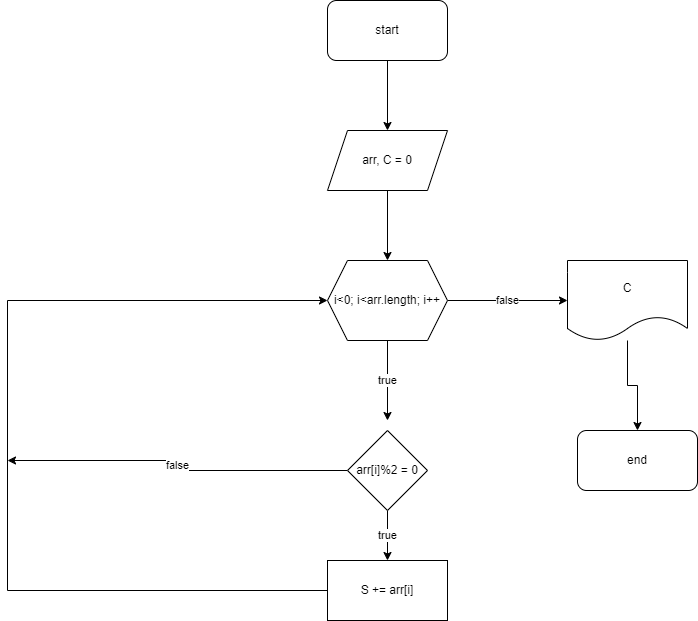

The diagram above was exported from draw.io. Its source (the exported page's mxGraphModel, read from the mxfile embedded in the PNG):
<mxGraphModel dx="1038" dy="513" grid="1" gridSize="10" guides="1" tooltips="1" connect="1" arrows="1" fold="1" page="1" pageScale="1" pageWidth="850" pageHeight="1100" math="0" shadow="0">
  <root>
    <mxCell id="0" />
    <mxCell id="1" parent="0" />
    <mxCell id="ZAHA9QfrgythSnxBr52X-9" style="edgeStyle=orthogonalEdgeStyle;rounded=0;orthogonalLoop=1;jettySize=auto;html=1;" edge="1" parent="1" source="ZAHA9QfrgythSnxBr52X-1" target="ZAHA9QfrgythSnxBr52X-5">
      <mxGeometry relative="1" as="geometry" />
    </mxCell>
    <mxCell id="ZAHA9QfrgythSnxBr52X-1" value="start" style="rounded=1;whiteSpace=wrap;html=1;" vertex="1" parent="1">
      <mxGeometry x="350" y="40" width="120" height="60" as="geometry" />
    </mxCell>
    <mxCell id="ZAHA9QfrgythSnxBr52X-2" value="end" style="rounded=1;whiteSpace=wrap;html=1;" vertex="1" parent="1">
      <mxGeometry x="600" y="470" width="120" height="60" as="geometry" />
    </mxCell>
    <mxCell id="ZAHA9QfrgythSnxBr52X-4" style="edgeStyle=orthogonalEdgeStyle;rounded=0;orthogonalLoop=1;jettySize=auto;html=1;" edge="1" parent="1" source="ZAHA9QfrgythSnxBr52X-3" target="ZAHA9QfrgythSnxBr52X-2">
      <mxGeometry relative="1" as="geometry" />
    </mxCell>
    <mxCell id="ZAHA9QfrgythSnxBr52X-3" value="C" style="shape=document;whiteSpace=wrap;html=1;boundedLbl=1;" vertex="1" parent="1">
      <mxGeometry x="590" y="300" width="120" height="80" as="geometry" />
    </mxCell>
    <mxCell id="ZAHA9QfrgythSnxBr52X-8" style="edgeStyle=orthogonalEdgeStyle;rounded=0;orthogonalLoop=1;jettySize=auto;html=1;entryX=0.5;entryY=0;entryDx=0;entryDy=0;" edge="1" parent="1" source="ZAHA9QfrgythSnxBr52X-5" target="ZAHA9QfrgythSnxBr52X-6">
      <mxGeometry relative="1" as="geometry" />
    </mxCell>
    <mxCell id="ZAHA9QfrgythSnxBr52X-5" value="arr, C = 0" style="shape=parallelogram;perimeter=parallelogramPerimeter;whiteSpace=wrap;html=1;fixedSize=1;" vertex="1" parent="1">
      <mxGeometry x="350" y="170" width="120" height="60" as="geometry" />
    </mxCell>
    <mxCell id="ZAHA9QfrgythSnxBr52X-7" value="false" style="edgeStyle=orthogonalEdgeStyle;rounded=0;orthogonalLoop=1;jettySize=auto;html=1;" edge="1" parent="1" source="ZAHA9QfrgythSnxBr52X-6" target="ZAHA9QfrgythSnxBr52X-3">
      <mxGeometry relative="1" as="geometry" />
    </mxCell>
    <mxCell id="ZAHA9QfrgythSnxBr52X-10" value="true" style="edgeStyle=orthogonalEdgeStyle;rounded=0;orthogonalLoop=1;jettySize=auto;html=1;" edge="1" parent="1" source="ZAHA9QfrgythSnxBr52X-6">
      <mxGeometry relative="1" as="geometry">
        <mxPoint x="410" y="460" as="targetPoint" />
      </mxGeometry>
    </mxCell>
    <mxCell id="ZAHA9QfrgythSnxBr52X-6" value="i&amp;lt;0; i&amp;lt;arr.length; i++" style="shape=hexagon;perimeter=hexagonPerimeter2;whiteSpace=wrap;html=1;fixedSize=1;" vertex="1" parent="1">
      <mxGeometry x="350" y="300" width="120" height="80" as="geometry" />
    </mxCell>
    <mxCell id="ZAHA9QfrgythSnxBr52X-13" value="true" style="edgeStyle=orthogonalEdgeStyle;rounded=0;orthogonalLoop=1;jettySize=auto;html=1;entryX=0.5;entryY=0;entryDx=0;entryDy=0;" edge="1" parent="1" source="ZAHA9QfrgythSnxBr52X-11" target="ZAHA9QfrgythSnxBr52X-12">
      <mxGeometry relative="1" as="geometry" />
    </mxCell>
    <mxCell id="ZAHA9QfrgythSnxBr52X-16" value="false" style="edgeStyle=orthogonalEdgeStyle;rounded=0;orthogonalLoop=1;jettySize=auto;html=1;" edge="1" parent="1" source="ZAHA9QfrgythSnxBr52X-11">
      <mxGeometry relative="1" as="geometry">
        <mxPoint x="30" y="500" as="targetPoint" />
      </mxGeometry>
    </mxCell>
    <mxCell id="ZAHA9QfrgythSnxBr52X-11" value="arr[i]%2 = 0" style="rhombus;whiteSpace=wrap;html=1;" vertex="1" parent="1">
      <mxGeometry x="370" y="470" width="80" height="80" as="geometry" />
    </mxCell>
    <mxCell id="ZAHA9QfrgythSnxBr52X-15" style="edgeStyle=orthogonalEdgeStyle;rounded=0;orthogonalLoop=1;jettySize=auto;html=1;entryX=0;entryY=0.5;entryDx=0;entryDy=0;" edge="1" parent="1" source="ZAHA9QfrgythSnxBr52X-12" target="ZAHA9QfrgythSnxBr52X-6">
      <mxGeometry relative="1" as="geometry">
        <Array as="points">
          <mxPoint x="30" y="630" />
          <mxPoint x="30" y="340" />
        </Array>
      </mxGeometry>
    </mxCell>
    <mxCell id="ZAHA9QfrgythSnxBr52X-12" value="S += arr[i]" style="rounded=0;whiteSpace=wrap;html=1;" vertex="1" parent="1">
      <mxGeometry x="350" y="600" width="120" height="60" as="geometry" />
    </mxCell>
  </root>
</mxGraphModel>